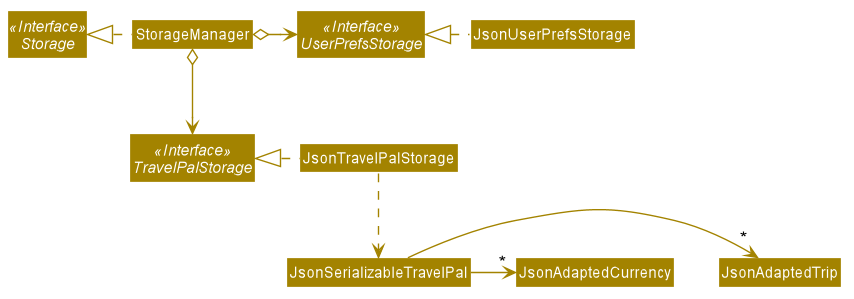

The diagram above was rendered by PlantUML. Its source (embedded in the PNG):
@startuml








skinparam BackgroundColor #FFFFFFF

skinparam Shadowing false

skinparam Class {
    FontColor #FFFFFF
    BorderThickness 1
    BorderColor #FFFFFF
    StereotypeFontColor #FFFFFF
    FontName Arial
}

skinparam Actor {
    BorderColor #000000
    Color #000000
    FontName Arial
}

skinparam Sequence {
    MessageAlign center
    BoxFontSize 15
    BoxPadding 0
    BoxFontColor #FFFFFF
    FontName Arial
}

skinparam Participant {
    FontColor #FFFFFFF
    Padding 20
}

skinparam MinClassWidth 50
skinparam ParticipantPadding 10
skinparam Shadowing false
skinparam DefaultTextAlignment center
skinparam packageStyle Rectangle

hide footbox
hide members
hide circle
skinparam arrowThickness 1.1
skinparam arrowColor #A38300
skinparam classBackgroundColor #A38300

Interface Storage <<Interface>>
Interface UserPrefsStorage <<Interface>>
Interface TravelPalStorage <<Interface>>

Class StorageManager
Class JsonUserPrefsStorage
Class JsonTravelPalStorage

StorageManager .left.|> Storage
StorageManager o-right-> UserPrefsStorage
StorageManager o--> TravelPalStorage

JsonUserPrefsStorage .left.|> UserPrefsStorage
JsonTravelPalStorage .left.|> TravelPalStorage
JsonTravelPalStorage .down.> JsonSerializableTravelPal
JsonSerializableTravelPal -right-> "*" JsonAdaptedTrip
JsonSerializableTravelPal -right-> "*" JsonAdaptedCurrency
@enduml